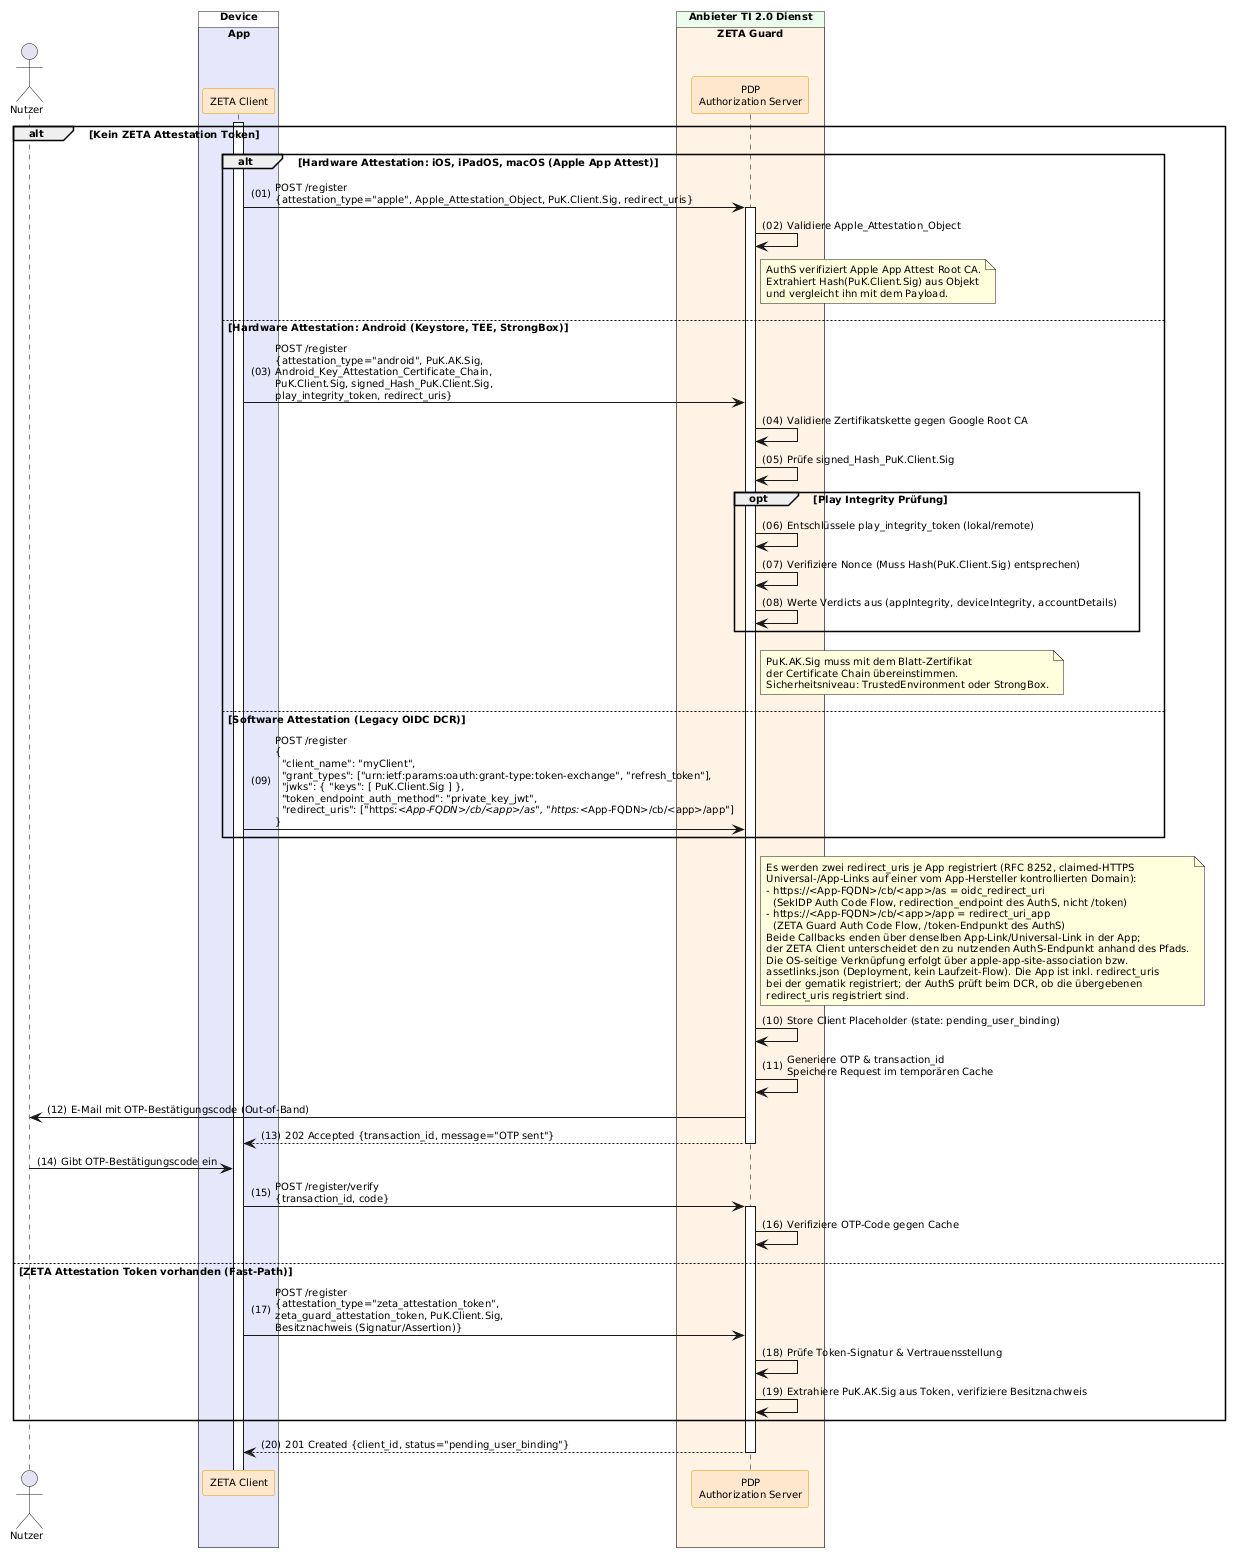

The diagram above was rendered by PlantUML. Its source (embedded in the PNG):
@startuml "Abb-ZETA-DCR-für-mobile-Clients"
!include ../puml-layout.txt

actor User as "Nutzer"

box "Device" DEVICE_COLOR
  box "App" PRIMAERSYSTEM_COLOR
    participant Client as "ZETA Client" <<zeta>>
  end box
end box

box "Anbieter TI 2.0 Dienst" PROVIDER_COLOR
  box "ZETA Guard" ZETA_GUARD_COLOR
    participant AuthS as "PDP\nAuthorization Server" <<zeta>>
  end box
end box

Client++
alt Kein ZETA Attestation Token
    
    alt Hardware Attestation: iOS, iPadOS, macOS (Apple App Attest)
        Client -> AuthS++: POST /register\n{attestation_type="apple", Apple_Attestation_Object, PuK.Client.Sig, redirect_uris}
        AuthS -> AuthS: Validiere Apple_Attestation_Object
        note right of AuthS: AuthS verifiziert Apple App Attest Root CA.\nExtrahiert Hash(PuK.Client.Sig) aus Objekt\nund vergleicht ihn mit dem Payload.

    else Hardware Attestation: Android (Keystore, TEE, StrongBox)
        Client -> AuthS: POST /register\n{attestation_type="android", PuK.AK.Sig,\nAndroid_Key_Attestation_Certificate_Chain,\nPuK.Client.Sig, signed_Hash_PuK.Client.Sig,\nplay_integrity_token, redirect_uris}
        AuthS -> AuthS: Validiere Zertifikatskette gegen Google Root CA
        AuthS -> AuthS: Prüfe signed_Hash_PuK.Client.Sig
        
        opt Play Integrity Prüfung
            AuthS -> AuthS: Entschlüssele play_integrity_token (lokal/remote)
            AuthS -> AuthS: Verifiziere Nonce (Muss Hash(PuK.Client.Sig) entsprechen)
            AuthS -> AuthS: Werte Verdicts aus (appIntegrity, deviceIntegrity, accountDetails)
        end
        
        note right of AuthS: PuK.AK.Sig muss mit dem Blatt-Zertifikat\nder Certificate Chain übereinstimmen.\nSicherheitsniveau: TrustedEnvironment oder StrongBox.

    else Software Attestation (Legacy OIDC DCR)
        Client -> AuthS: POST /register\n{\n  "client_name": "myClient",\n  "grant_types": ["urn:ietf:params:oauth:grant-type:token-exchange", "refresh_token"],\n  "jwks": { "keys": [ PuK.Client.Sig ] },\n  "token_endpoint_auth_method": "private_key_jwt",\n  "redirect_uris": ["https://<App-FQDN>/cb/<app>/as", "https://<App-FQDN>/cb/<app>/app"]\n}
    end

    note right of AuthS
      Es werden zwei redirect_uris je App registriert (RFC 8252, claimed-HTTPS
      Universal-/App-Links auf einer vom App-Hersteller kontrollierten Domain):
      - https://<App-FQDN>/cb/<app>/as = oidc_redirect_uri
        (SekIDP Auth Code Flow, redirection_endpoint des AuthS, nicht /token)
      - https://<App-FQDN>/cb/<app>/app = redirect_uri_app
        (ZETA Guard Auth Code Flow, /token-Endpunkt des AuthS)
      Beide Callbacks enden über denselben App-Link/Universal-Link in der App;
      der ZETA Client unterscheidet den zu nutzenden AuthS-Endpunkt anhand des Pfads.
      Die OS-seitige Verknüpfung erfolgt über apple-app-site-association bzw.
      assetlinks.json (Deployment, kein Laufzeit-Flow). Die App ist inkl. redirect_uris
      bei der gematik registriert; der AuthS prüft beim DCR, ob die übergebenen
      redirect_uris registriert sind.
    end note

    AuthS -> AuthS: Store Client Placeholder (state: pending_user_binding)

    ' Trust On First Use (TOFU)
    AuthS -> AuthS: Generiere OTP & transaction_id\nSpeichere Request im temporären Cache
    AuthS -> User: E-Mail mit OTP-Bestätigungscode (Out-of-Band)
    
    ' Server antwortet mit 202, noch KEINE client_id!
    AuthS --> Client--: 202 Accepted {transaction_id, message="OTP sent"}

    ' Warte auf Nutzer-Eingabe
    User -> Client: Gibt OTP-Bestätigungscode ein
    
    ' Verifikation mit der temporären ID
    Client -> AuthS++: POST /register/verify\n{transaction_id, code}
    AuthS -> AuthS: Verifiziere OTP-Code gegen Cache


else ZETA Attestation Token vorhanden (Fast-Path)
    Client -> AuthS: POST /register\n{attestation_type="zeta_attestation_token",\nzeta_guard_attestation_token, PuK.Client.Sig,\nBesitznachweis (Signatur/Assertion)}
    AuthS -> AuthS: Prüfe Token-Signatur & Vertrauensstellung
    AuthS -> AuthS: Extrahiere PuK.AK.Sig aus Token, verifiziere Besitznachweis
end

AuthS --> Client--: 201 Created {client_id, status="pending_user_binding"}

@enduml